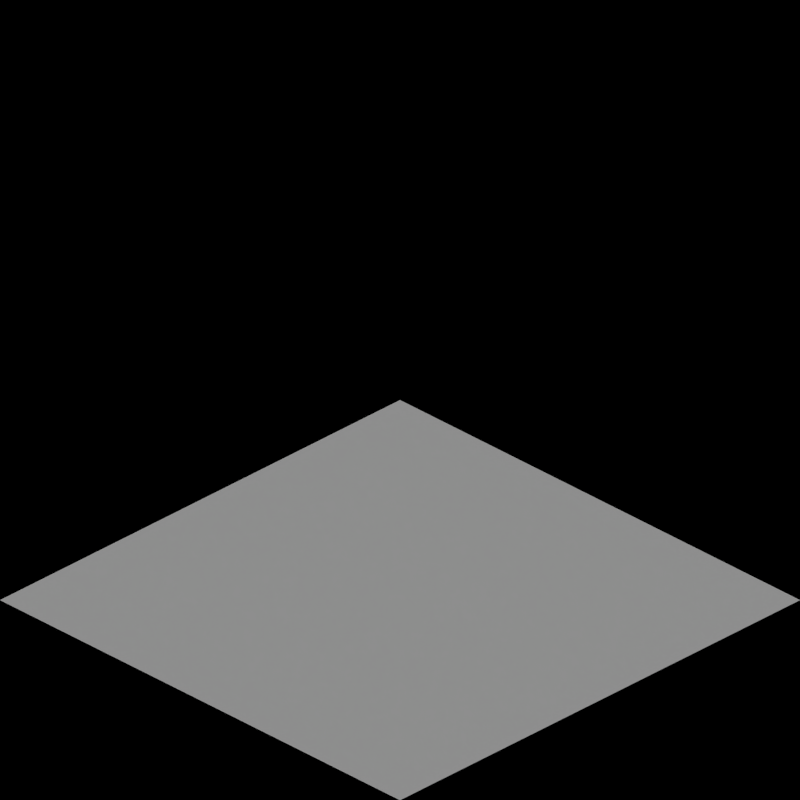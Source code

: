 # Source: maglev_tropic.blend  (saved by Blender 2.63.0; exported with 4.5.12 LTS)
import bpy
from mathutils import Matrix  # noqa: F401  (used for matrix-valued properties, if any)

bpy.ops.wm.read_factory_settings(use_empty=True)
scene = bpy.context.scene
scene.name = 'Scene'

# ---- collections
col_collection_1 = bpy.data.collections.new('Collection 1'); scene.collection.children.link(col_collection_1)
col_collection_2 = bpy.data.collections.new('Collection 2'); scene.collection.children.link(col_collection_2)

# ---- materials (node trees are filled in below, after node groups)
mat_sand_normal = bpy.data.materials.new('Sand_Normal')
mat_grass_tropic = bpy.data.materials.new('Grass_Tropic')

# ---- material node trees

# ---- world
world_world = bpy.data.worlds.new('World'); scene.world = world_world
world_world.color = (0.0, 0.0, 0.0)
world_world.use_sun_shadow = False
world_world.sun_shadow_jitter_overblur = 0.0
world_world.cycles.sampling_method = 'MANUAL'
world_world.cycles.sample_map_resolution = 256
world_world.light_settings.ao_factor = 0.5

# ---- cameras
cam_camera = bpy.data.cameras.new('Camera')
cam_camera.type = 'ORTHO'
cam_camera.clip_end = 100.0
cam_camera.lens = 35.0
cam_camera.sensor_width = 32.0
cam_camera.sensor_height = 18.0
cam_camera.ortho_scale = 2.828
cam_camera.dof.focus_distance = 0.0
cam_camera.dof.aperture_fstop = 128.0

# ---- lights
light_lamp = bpy.data.lights.new('Lamp', 'SUN')
light_lamp.transmission_factor = 0.0
light_lamp.cutoff_distance = 30.0
light_lamp.use_shadow = False
light_lamp.angle = 1.571
light_lamp.energy = 1.0
light_lamp.shadow_buffer_clip_start = 1.001
light_lamp.shadow_soft_size = 1.0
light_lamp.shadow_cascade_max_distance = 1000.0
light_lamp.cycles.use_multiple_importance_sampling = False
light_lamp_001 = bpy.data.lights.new('Lamp.001', 'SUN')
light_lamp_001.transmission_factor = 0.0
light_lamp_001.cutoff_distance = 30.0
light_lamp_001.angle = 1.571
light_lamp_001.energy = 1.0
light_lamp_001.shadow_buffer_clip_start = 1.001
light_lamp_001.shadow_soft_size = 1.0
light_lamp_001.shadow_cascade_max_distance = 1000.0
light_lamp_001.cycles.use_multiple_importance_sampling = False

# ---- meshes
me_plane_001 = bpy.data.meshes.new('Plane.001')
me_plane_001.from_pydata([(1.0, -1.0, 0.0), (-1.0, -1.0, 0.0), (1.0, 1.0, 0.0), (-1.0, 1.0, 0.0), (-4.0, -1.0, 0.0), (-6.0, -1.0, 0.0), (-4.0, 1.0, 0.0), (-6.0, 1.0, 0.0), (-9.0, -1.0, 0.0), (-11.0, -1.0, 0.0), (-9.0, 1.0, 0.0), (-11.0, 1.0, 0.0), (-14.0, -1.0, 0.0), (-16.0, -1.0, 0.0), (-14.0, 1.0, 0.0), (-16.0, 1.0, 0.0), (-19.0, -1.0, 0.0), (-21.0, -1.0, 0.0), (-19.0, 1.0, 0.0), (-21.0, 1.0, 0.0), (-24.0, -1.0, 0.0), (-26.0, -1.0, 0.0), (-24.0, 1.0, 0.0), (-26.0, 1.0, 0.0), (-31.0, -1.0, 0.5), (-31.0, 1.0, 0.0), (-29.0, -1.0, 0.0), (-29.0, 1.0, 0.0), (-36.0, -1.0, 0.5), (-36.0, 1.0, 0.5), (-34.0, -1.0, 0.5), (-34.0, 1.0, 0.0), (-39.0, -1.0, 0.0), (-41.0, -1.0, 0.5), (-39.0, 1.0, 0.0), (-41.0, 1.0, 0.5)], [], [(2, 3, 1, 0), (6, 7, 5, 4), (10, 11, 9, 8), (14, 15, 13, 12), (18, 19, 17, 16), (22, 23, 21, 20), (26, 27, 25), (24, 26, 25), (30, 31, 29), (28, 30, 29), (34, 35, 33, 32)])
me_plane_001.materials.append(mat_sand_normal)
me_plane_001.use_remesh_preserve_volume = False
me_plane_001.use_remesh_preserve_attributes = False
me_plane_001.use_mirror_vertex_groups = False
me_plane_001.update()
me_plane = bpy.data.meshes.new('Plane')
me_plane.from_pydata([(1.0, -1.0, 0.0), (-1.0, -1.0, 0.0), (1.0, 1.0, 0.0), (-1.0, 1.0, 0.0), (-4.0, -1.0, 0.0), (-6.0, -1.0, 0.0), (-4.0, 1.0, 0.0), (-6.0, 1.0, 0.0), (-9.0, -1.0, 0.0), (-11.0, -1.0, 0.0), (-9.0, 1.0, 0.0), (-11.0, 1.0, 0.0), (-14.0, -1.0, 0.0), (-16.0, -1.0, 0.0), (-14.0, 1.0, 0.0), (-16.0, 1.0, 0.0), (-19.0, -1.0, 0.0), (-21.0, -1.0, 0.0), (-19.0, 1.0, 0.0), (-21.0, 1.0, 0.0), (-24.0, -1.0, 0.0), (-26.0, -1.0, 0.0), (-24.0, 1.0, 0.0), (-26.0, 1.0, 0.0), (-31.0, -1.0, 0.5), (-31.0, 1.0, 0.0), (-29.0, -1.0, 0.0), (-29.0, 1.0, 0.0), (-36.0, -1.0, 0.5), (-36.0, 1.0, 0.5), (-34.0, -1.0, 0.5), (-34.0, 1.0, 0.0), (-39.0, -1.0, 0.0), (-41.0, -1.0, 0.5), (-39.0, 1.0, 0.0), (-41.0, 1.0, 0.5)], [], [(2, 3, 1, 0), (6, 7, 5, 4), (10, 11, 9, 8), (14, 15, 13, 12), (18, 19, 17, 16), (22, 23, 21, 20), (26, 27, 25), (24, 26, 25), (30, 31, 29), (28, 30, 29), (34, 35, 33, 32)])
me_plane.materials.append(mat_grass_tropic)
me_plane.use_remesh_preserve_volume = False
me_plane.use_remesh_preserve_attributes = False
me_plane.use_mirror_vertex_groups = False
me_plane.update()

# ---- objects
ob_rotationcontrol = bpy.data.objects.new('RotationControl', None)
ob_cameratarget = bpy.data.objects.new('CameraTarget', None)
ob_camera = bpy.data.objects.new('Camera', cam_camera)
ob_lamp = bpy.data.objects.new('Lamp', light_lamp)
ob_ballast1_001 = bpy.data.objects.new('Ballast1.001', None)
ob_ballast1 = bpy.data.objects.new('Ballast1', None)
ob_ballast1a = bpy.data.objects.new('Ballast1a', None)
ob_ballast2_001 = bpy.data.objects.new('Ballast2.001', None)
ob_ballast2 = bpy.data.objects.new('Ballast2', None)
ob_ballast2a_001 = bpy.data.objects.new('Ballast2a.001', None)
ob_ballast2a = bpy.data.objects.new('Ballast2a', None)
ob_ballast2b_001 = bpy.data.objects.new('Ballast2b.001', None)
ob_ballast2b = bpy.data.objects.new('Ballast2b', None)
ob_ballast2c_001 = bpy.data.objects.new('Ballast2c.001', None)
ob_ballast2c = bpy.data.objects.new('Ballast2c', None)
ob_ballast2d_001 = bpy.data.objects.new('Ballast2d.001', None)
ob_ballast2d = bpy.data.objects.new('Ballast2d', None)
ob_ballast2e = bpy.data.objects.new('Ballast2e', None)
ob_ballast3_001 = bpy.data.objects.new('Ballast3.001', None)
ob_ballast3 = bpy.data.objects.new('Ballast3', None)
ob_ballast3a = bpy.data.objects.new('Ballast3a', None)
ob_ballast4_001 = bpy.data.objects.new('Ballast4.001', None)
ob_ballast4 = bpy.data.objects.new('Ballast4', None)
ob_ballast4a = bpy.data.objects.new('Ballast4a', None)
ob_ballast5_001 = bpy.data.objects.new('Ballast5.001', None)
ob_ballast5 = bpy.data.objects.new('Ballast5', None)
ob_ballast5a = bpy.data.objects.new('Ballast5a', None)
ob_ballast6_001 = bpy.data.objects.new('Ballast6.001', None)
ob_ballast6 = bpy.data.objects.new('Ballast6', None)
ob_ballast6a = bpy.data.objects.new('Ballast6a', None)
ob_rail1_001 = bpy.data.objects.new('Rail1.001', None)
ob_rail1 = bpy.data.objects.new('Rail1', None)
ob_rail1a_001 = bpy.data.objects.new('Rail1a.001', None)
ob_rail1a = bpy.data.objects.new('Rail1a', None)
ob_rail1b_001 = bpy.data.objects.new('Rail1b.001', None)
ob_rail1b = bpy.data.objects.new('Rail1b', None)
ob_rail2_001 = bpy.data.objects.new('Rail2.001', None)
ob_rail2 = bpy.data.objects.new('Rail2', None)
ob_rail2a_001 = bpy.data.objects.new('Rail2a.001', None)
ob_rail2a = bpy.data.objects.new('Rail2a', None)
ob_rail2b_001 = bpy.data.objects.new('Rail2b.001', None)
ob_rail2b = bpy.data.objects.new('Rail2b', None)
ob_rail2c_001 = bpy.data.objects.new('Rail2c.001', None)
ob_rail2c = bpy.data.objects.new('Rail2c', None)
ob_rail2d_001 = bpy.data.objects.new('Rail2d.001', None)
ob_rail2d = bpy.data.objects.new('Rail2d', None)
ob_rail2e = bpy.data.objects.new('Rail2e', None)
ob_rail2f = bpy.data.objects.new('Rail2f', None)
ob_rail3_001 = bpy.data.objects.new('Rail3.001', None)
ob_rail3 = bpy.data.objects.new('Rail3', None)
ob_rail3a = bpy.data.objects.new('Rail3a', None)
ob_rail4 = bpy.data.objects.new('Rail4', None)
ob_rail5 = bpy.data.objects.new('Rail5', None)
ob_tarrain_002 = bpy.data.objects.new('Tarrain.002', me_plane_001)
ob_tarrain = bpy.data.objects.new('Tarrain', me_plane)
ob_lamp_001 = bpy.data.objects.new('Lamp.001', light_lamp_001)

# ---- transforms, parenting, visibility, modifiers, constraints
ob_rotationcontrol.location = (0.0, 0.0, 0.0)
ob_rotationcontrol.empty_image_offset = (0.0, 0.0)
ob_rotationcontrol.lineart.crease_threshold = 0.0
ob_cameratarget.parent = ob_rotationcontrol
ob_cameratarget.location = (0.0, 0.0, 0.817)
ob_cameratarget.empty_image_offset = (0.0, 0.0)
ob_cameratarget.lineart.crease_threshold = 0.0
ob_camera.parent = ob_cameratarget
ob_camera.location = (1.0, 1.0, 0.817)
ob_camera.rotation_euler = (1.109, 0.01082, 0.8149)
ob_camera.lock_rotations_4d = False
ob_camera.empty_display_type = 'ARROWS'
ob_camera.color = (0.0, 0.0, 0.0, 0.0)
ob_camera.display_type = 'WIRE'
ob_camera.lineart.crease_threshold = 0.0
_c = ob_camera.constraints.new('TRACK_TO'); _c.name = 'TrackTo'
_c.target = ob_cameratarget
ob_lamp.parent = ob_rotationcontrol
ob_lamp.location = (-1.0, 2.0, 0.8)
ob_lamp.lock_rotations_4d = False
ob_lamp.empty_display_type = 'ARROWS'
ob_lamp.color = (0.0, 0.0, 0.0, 0.0)
ob_lamp.lineart.crease_threshold = 0.0
_c = ob_lamp.constraints.new('TRACK_TO'); _c.name = 'TrackTo'
_c.target = ob_rotationcontrol
ob_ballast1_001.location = (0.0, 0.0, 0.0)
ob_ballast1.location = (0.0, 0.0, 0.0)
ob_ballast1a.location = (0.0, 0.0, 0.0)
ob_ballast2_001.location = (0.0, 0.0, 0.0)
ob_ballast2.location = (0.0, 0.0, 0.0)
ob_ballast2a_001.location = (0.0, 0.0, 0.0)
ob_ballast2a.location = (0.0, 0.0, 0.0)
ob_ballast2b_001.location = (0.0, 0.0, 0.0)
ob_ballast2b.location = (0.0, 0.0, 0.0)
ob_ballast2c_001.location = (0.0, 0.0, 0.0)
ob_ballast2c.location = (0.0, 0.0, 0.0)
ob_ballast2d_001.location = (0.0, 0.0, 0.0)
ob_ballast2d.location = (0.0, 0.0, 0.0)
ob_ballast2e.location = (0.0, 0.0, 0.0)
ob_ballast3_001.location = (0.0, 0.0, 0.0)
ob_ballast3.location = (0.0, 0.0, 0.0)
ob_ballast3a.location = (0.0, 0.0, 0.0)
ob_ballast4_001.location = (0.0, 0.0, 0.0)
ob_ballast4.location = (0.0, 0.0, 0.0)
ob_ballast4a.location = (0.0, 0.0, 0.0)
ob_ballast5_001.location = (0.0, 0.0, 0.0)
ob_ballast5.location = (0.0, 0.0, 0.0)
ob_ballast5a.location = (0.0, 0.0, 0.0)
ob_ballast6_001.location = (0.0, 0.0, 0.0)
ob_ballast6.location = (0.0, 0.0, 0.0)
ob_ballast6a.location = (0.0, 0.0, 0.0)
ob_rail1_001.location = (0.0, 0.0, 0.0)
ob_rail1.location = (0.0, 0.0, 0.0)
ob_rail1a_001.location = (0.0, 0.0, 0.0)
ob_rail1a.location = (0.0, 0.0, 0.0)
ob_rail1b_001.location = (0.0, 0.0, 0.0)
ob_rail1b.location = (0.0, 0.0, 0.0)
ob_rail2_001.location = (0.0, 0.0, 0.0)
ob_rail2.location = (0.0, 0.0, 0.0)
ob_rail2a_001.location = (0.0, 0.0, 0.0)
ob_rail2a.location = (0.0, 0.0, 0.0)
ob_rail2b_001.location = (0.0, 0.0, 0.0)
ob_rail2b.location = (0.0, 0.0, 0.0)
ob_rail2c_001.location = (0.0, 0.0, 0.0)
ob_rail2c.location = (0.0, 0.0, 0.0)
ob_rail2d_001.location = (0.0, 0.0, 0.0)
ob_rail2d.location = (0.0, 0.0, 0.0)
ob_rail2e.location = (0.0, 0.0, 0.0)
ob_rail2f.location = (0.0, 0.0, 0.0)
ob_rail3_001.location = (0.0, 0.0, 0.0)
ob_rail3.location = (0.0, 0.0, 0.0)
ob_rail3a.location = (0.0, 0.0, 0.0)
ob_rail4.location = (0.0, 0.0, 0.0)
ob_rail5.location = (0.0, 0.0, 0.0)
ob_tarrain_002.location = (-100.0, 0.0, 0.0)
ob_tarrain_002.scale = (1.0, 1.0, 0.8166)
ob_tarrain_002.lineart.crease_threshold = 0.0
ob_tarrain.location = (0.0, 0.0, 0.0)
ob_tarrain.scale = (1.0, 1.0, 0.8166)
ob_tarrain.lineart.crease_threshold = 0.0
ob_lamp_001.parent = ob_rotationcontrol
ob_lamp_001.location = (-1.0, 2.0, 2.0)
ob_lamp_001.lock_rotations_4d = False
ob_lamp_001.empty_display_type = 'ARROWS'
ob_lamp_001.color = (0.0, 0.0, 0.0, 0.0)
ob_lamp_001.lineart.crease_threshold = 0.0
_c = ob_lamp_001.constraints.new('TRACK_TO'); _c.name = 'TrackTo'
_c.target = ob_rotationcontrol

# ---- collection membership
col_collection_1.objects.link(ob_rotationcontrol)
col_collection_1.objects.link(ob_cameratarget)
col_collection_1.objects.link(ob_camera)
col_collection_1.objects.link(ob_lamp)
col_collection_1.objects.link(ob_ballast1_001)
col_collection_1.objects.link(ob_ballast1)
col_collection_1.objects.link(ob_ballast1a)
col_collection_1.objects.link(ob_ballast2_001)
col_collection_1.objects.link(ob_ballast2)
col_collection_1.objects.link(ob_ballast2a_001)
col_collection_1.objects.link(ob_ballast2a)
col_collection_1.objects.link(ob_ballast2b_001)
col_collection_1.objects.link(ob_ballast2b)
col_collection_1.objects.link(ob_ballast2c_001)
col_collection_1.objects.link(ob_ballast2c)
col_collection_1.objects.link(ob_ballast2d_001)
col_collection_1.objects.link(ob_ballast2d)
col_collection_1.objects.link(ob_ballast2e)
col_collection_1.objects.link(ob_ballast3_001)
col_collection_1.objects.link(ob_ballast3)
col_collection_1.objects.link(ob_ballast3a)
col_collection_1.objects.link(ob_ballast4_001)
col_collection_1.objects.link(ob_ballast4)
col_collection_1.objects.link(ob_ballast4a)
col_collection_1.objects.link(ob_ballast5_001)
col_collection_1.objects.link(ob_ballast5)
col_collection_1.objects.link(ob_ballast5a)
col_collection_1.objects.link(ob_ballast6_001)
col_collection_1.objects.link(ob_ballast6)
col_collection_1.objects.link(ob_ballast6a)
col_collection_1.objects.link(ob_rail1_001)
col_collection_1.objects.link(ob_rail1)
col_collection_1.objects.link(ob_rail1a_001)
col_collection_1.objects.link(ob_rail1a)
col_collection_1.objects.link(ob_rail1b_001)
col_collection_1.objects.link(ob_rail1b)
col_collection_1.objects.link(ob_rail2_001)
col_collection_1.objects.link(ob_rail2)
col_collection_1.objects.link(ob_rail2a_001)
col_collection_1.objects.link(ob_rail2a)
col_collection_1.objects.link(ob_rail2b_001)
col_collection_1.objects.link(ob_rail2b)
col_collection_1.objects.link(ob_rail2c_001)
col_collection_1.objects.link(ob_rail2c)
col_collection_1.objects.link(ob_rail2d_001)
col_collection_1.objects.link(ob_rail2d)
col_collection_1.objects.link(ob_rail2e)
col_collection_1.objects.link(ob_rail2f)
col_collection_1.objects.link(ob_rail3_001)
col_collection_1.objects.link(ob_rail3)
col_collection_1.objects.link(ob_rail3a)
col_collection_1.objects.link(ob_rail4)
col_collection_1.objects.link(ob_rail5)
col_collection_1.objects.link(ob_tarrain_002)
col_collection_1.objects.link(ob_tarrain)
col_collection_2.objects.link(ob_lamp_001)

# ---- scene / render settings (as saved in the file)
scene.camera = ob_camera
scene.frame_start = 1; scene.frame_end = 116; scene.frame_set(1)
scene.render.engine = 'BLENDER_EEVEE_NEXT'
scene.render.image_settings.compression = 90
scene.render.resolution_x = 256
scene.render.resolution_y = 256
scene.render.dither_intensity = 0.0
scene.render.bake_margin = 2
scene.render.bake_bias = 0.0
scene.cycles.use_denoising = False
scene.cycles.samples = 10
scene.cycles.sampling_pattern = 'TABULATED_SOBOL'
scene.cycles.light_sampling_threshold = 0.0
scene.cycles.use_adaptive_sampling = False
scene.cycles.use_light_tree = False
scene.cycles.blur_glossy = 0.0
scene.cycles.volume_bounces = 1
scene.cycles.pixel_filter_type = 'GAUSSIAN'
scene.cycles.sample_clamp_indirect = 0.0
scene.view_settings.view_transform = 'Standard'
bpy.context.view_layer.update()
